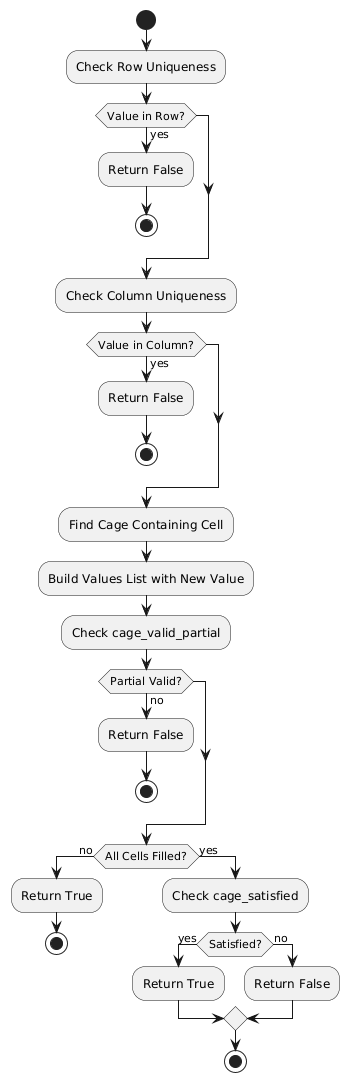

The diagram above was rendered by PlantUML. Its source (embedded in the PNG):
@startuml
start
:Check Row Uniqueness;
if (Value in Row?) then (yes)
  :Return False;
  stop
endif

:Check Column Uniqueness;
if (Value in Column?) then (yes)
  :Return False;
  stop
endif

:Find Cage Containing Cell;
:Build Values List with New Value;
:Check cage_valid_partial;

if (Partial Valid?) then (no)
  :Return False;
  stop
endif

if (All Cells Filled?) then (no)
  :Return True;
  stop
else (yes)
  :Check cage_satisfied;
  if (Satisfied?) then (yes)
    :Return True;
  else (no)
    :Return False;
  endif
  stop
endif
@enduml